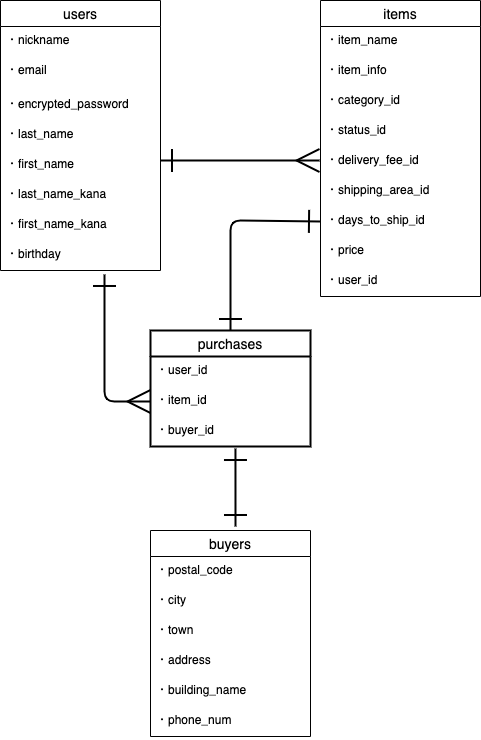

The diagram above was exported from draw.io. Its source (the exported page's mxGraphModel, read from the mxfile embedded in the PNG):
<mxGraphModel dx="546" dy="582" grid="1" gridSize="10" guides="1" tooltips="1" connect="1" arrows="1" fold="1" page="1" pageScale="1" pageWidth="827" pageHeight="1169" math="0" shadow="0">
  <root>
    <mxCell id="0" />
    <mxCell id="1" parent="0" />
    <mxCell id="2" value="users" style="swimlane;fontStyle=0;childLayout=stackLayout;horizontal=1;startSize=26;horizontalStack=0;resizeParent=1;resizeParentMax=0;resizeLast=0;collapsible=1;marginBottom=0;align=center;fontSize=14;" vertex="1" parent="1">
      <mxGeometry x="40" y="40" width="160" height="270" as="geometry" />
    </mxCell>
    <mxCell id="3" value="・nickname" style="text;strokeColor=none;fillColor=none;spacingLeft=4;spacingRight=4;overflow=hidden;rotatable=0;points=[[0,0.5],[1,0.5]];portConstraint=eastwest;fontSize=12;" vertex="1" parent="2">
      <mxGeometry y="26" width="160" height="30" as="geometry" />
    </mxCell>
    <mxCell id="4" value="・email" style="text;strokeColor=none;fillColor=none;spacingLeft=4;spacingRight=4;overflow=hidden;rotatable=0;points=[[0,0.5],[1,0.5]];portConstraint=eastwest;fontSize=12;" vertex="1" parent="2">
      <mxGeometry y="56" width="160" height="34" as="geometry" />
    </mxCell>
    <mxCell id="5" value="・encrypted_password" style="text;strokeColor=none;fillColor=none;spacingLeft=4;spacingRight=4;overflow=hidden;rotatable=0;points=[[0,0.5],[1,0.5]];portConstraint=eastwest;fontSize=12;" vertex="1" parent="2">
      <mxGeometry y="90" width="160" height="30" as="geometry" />
    </mxCell>
    <mxCell id="58" value="・last_name" style="text;strokeColor=none;fillColor=none;spacingLeft=4;spacingRight=4;overflow=hidden;rotatable=0;points=[[0,0.5],[1,0.5]];portConstraint=eastwest;fontSize=12;" vertex="1" parent="2">
      <mxGeometry y="120" width="160" height="30" as="geometry" />
    </mxCell>
    <mxCell id="6" value="・first_name" style="text;strokeColor=none;fillColor=none;spacingLeft=4;spacingRight=4;overflow=hidden;rotatable=0;points=[[0,0.5],[1,0.5]];portConstraint=eastwest;fontSize=12;" vertex="1" parent="2">
      <mxGeometry y="150" width="160" height="30" as="geometry" />
    </mxCell>
    <mxCell id="59" value="・last_name_kana" style="text;strokeColor=none;fillColor=none;spacingLeft=4;spacingRight=4;overflow=hidden;rotatable=0;points=[[0,0.5],[1,0.5]];portConstraint=eastwest;fontSize=12;" vertex="1" parent="2">
      <mxGeometry y="180" width="160" height="30" as="geometry" />
    </mxCell>
    <mxCell id="7" value="・first_name_kana" style="text;strokeColor=none;fillColor=none;spacingLeft=4;spacingRight=4;overflow=hidden;rotatable=0;points=[[0,0.5],[1,0.5]];portConstraint=eastwest;fontSize=12;" vertex="1" parent="2">
      <mxGeometry y="210" width="160" height="30" as="geometry" />
    </mxCell>
    <mxCell id="8" value="・birthday" style="text;strokeColor=none;fillColor=none;spacingLeft=4;spacingRight=4;overflow=hidden;rotatable=0;points=[[0,0.5],[1,0.5]];portConstraint=eastwest;fontSize=12;" vertex="1" parent="2">
      <mxGeometry y="240" width="160" height="30" as="geometry" />
    </mxCell>
    <mxCell id="9" value="items" style="swimlane;fontStyle=0;childLayout=stackLayout;horizontal=1;startSize=26;horizontalStack=0;resizeParent=1;resizeParentMax=0;resizeLast=0;collapsible=1;marginBottom=0;align=center;fontSize=14;" vertex="1" parent="1">
      <mxGeometry x="360" y="40" width="160" height="296" as="geometry" />
    </mxCell>
    <mxCell id="11" value="・item_name" style="text;strokeColor=none;fillColor=none;spacingLeft=4;spacingRight=4;overflow=hidden;rotatable=0;points=[[0,0.5],[1,0.5]];portConstraint=eastwest;fontSize=12;" vertex="1" parent="9">
      <mxGeometry y="26" width="160" height="30" as="geometry" />
    </mxCell>
    <mxCell id="12" value="・item_info" style="text;strokeColor=none;fillColor=none;spacingLeft=4;spacingRight=4;overflow=hidden;rotatable=0;points=[[0,0.5],[1,0.5]];portConstraint=eastwest;fontSize=12;" vertex="1" parent="9">
      <mxGeometry y="56" width="160" height="30" as="geometry" />
    </mxCell>
    <mxCell id="13" value="・category_id" style="text;strokeColor=none;fillColor=none;spacingLeft=4;spacingRight=4;overflow=hidden;rotatable=0;points=[[0,0.5],[1,0.5]];portConstraint=eastwest;fontSize=12;" vertex="1" parent="9">
      <mxGeometry y="86" width="160" height="30" as="geometry" />
    </mxCell>
    <mxCell id="14" value="・status_id" style="text;strokeColor=none;fillColor=none;spacingLeft=4;spacingRight=4;overflow=hidden;rotatable=0;points=[[0,0.5],[1,0.5]];portConstraint=eastwest;fontSize=12;" vertex="1" parent="9">
      <mxGeometry y="116" width="160" height="30" as="geometry" />
    </mxCell>
    <mxCell id="15" value="・delivery_fee_id" style="text;strokeColor=none;fillColor=none;spacingLeft=4;spacingRight=4;overflow=hidden;rotatable=0;points=[[0,0.5],[1,0.5]];portConstraint=eastwest;fontSize=12;" vertex="1" parent="9">
      <mxGeometry y="146" width="160" height="30" as="geometry" />
    </mxCell>
    <mxCell id="16" value="・shipping_area_id" style="text;strokeColor=none;fillColor=none;spacingLeft=4;spacingRight=4;overflow=hidden;rotatable=0;points=[[0,0.5],[1,0.5]];portConstraint=eastwest;fontSize=12;" vertex="1" parent="9">
      <mxGeometry y="176" width="160" height="30" as="geometry" />
    </mxCell>
    <mxCell id="17" value="・days_to_ship_id" style="text;strokeColor=none;fillColor=none;spacingLeft=4;spacingRight=4;overflow=hidden;rotatable=0;points=[[0,0.5],[1,0.5]];portConstraint=eastwest;fontSize=12;" vertex="1" parent="9">
      <mxGeometry y="206" width="160" height="30" as="geometry" />
    </mxCell>
    <mxCell id="18" value="・price" style="text;strokeColor=none;fillColor=none;spacingLeft=4;spacingRight=4;overflow=hidden;rotatable=0;points=[[0,0.5],[1,0.5]];portConstraint=eastwest;fontSize=12;" vertex="1" parent="9">
      <mxGeometry y="236" width="160" height="30" as="geometry" />
    </mxCell>
    <mxCell id="19" value="・user_id" style="text;strokeColor=none;fillColor=none;spacingLeft=4;spacingRight=4;overflow=hidden;rotatable=0;points=[[0,0.5],[1,0.5]];portConstraint=eastwest;fontSize=12;" vertex="1" parent="9">
      <mxGeometry y="266" width="160" height="30" as="geometry" />
    </mxCell>
    <mxCell id="47" value="" style="edgeStyle=entityRelationEdgeStyle;fontSize=12;html=1;endArrow=ERmany;strokeWidth=2;exitX=1.006;exitY=0;exitDx=0;exitDy=0;exitPerimeter=0;rounded=0;snapToPoint=0;endSize=20;startArrow=ERone;startFill=0;startSize=20;" edge="1" parent="1">
      <mxGeometry width="100" height="100" relative="1" as="geometry">
        <mxPoint x="200.00000000000003" y="200" as="sourcePoint" />
        <mxPoint x="359.04" y="200" as="targetPoint" />
      </mxGeometry>
    </mxCell>
    <mxCell id="20" value="buyers" style="swimlane;fontStyle=0;childLayout=stackLayout;horizontal=1;startSize=26;horizontalStack=0;resizeParent=1;resizeParentMax=0;resizeLast=0;collapsible=1;marginBottom=0;align=center;fontSize=14;" vertex="1" parent="1">
      <mxGeometry x="190" y="570" width="160" height="206" as="geometry" />
    </mxCell>
    <mxCell id="25" value="・postal_code" style="text;strokeColor=none;fillColor=none;spacingLeft=4;spacingRight=4;overflow=hidden;rotatable=0;points=[[0,0.5],[1,0.5]];portConstraint=eastwest;fontSize=12;" vertex="1" parent="20">
      <mxGeometry y="26" width="160" height="30" as="geometry" />
    </mxCell>
    <mxCell id="26" value="・city" style="text;strokeColor=none;fillColor=none;spacingLeft=4;spacingRight=4;overflow=hidden;rotatable=0;points=[[0,0.5],[1,0.5]];portConstraint=eastwest;fontSize=12;" vertex="1" parent="20">
      <mxGeometry y="56" width="160" height="30" as="geometry" />
    </mxCell>
    <mxCell id="27" value="・town" style="text;strokeColor=none;fillColor=none;spacingLeft=4;spacingRight=4;overflow=hidden;rotatable=0;points=[[0,0.5],[1,0.5]];portConstraint=eastwest;fontSize=12;" vertex="1" parent="20">
      <mxGeometry y="86" width="160" height="30" as="geometry" />
    </mxCell>
    <mxCell id="28" value="・address" style="text;strokeColor=none;fillColor=none;spacingLeft=4;spacingRight=4;overflow=hidden;rotatable=0;points=[[0,0.5],[1,0.5]];portConstraint=eastwest;fontSize=12;" vertex="1" parent="20">
      <mxGeometry y="116" width="160" height="30" as="geometry" />
    </mxCell>
    <mxCell id="29" value="・building_name" style="text;strokeColor=none;fillColor=none;spacingLeft=4;spacingRight=4;overflow=hidden;rotatable=0;points=[[0,0.5],[1,0.5]];portConstraint=eastwest;fontSize=12;" vertex="1" parent="20">
      <mxGeometry y="146" width="160" height="30" as="geometry" />
    </mxCell>
    <mxCell id="30" value="・phone_num" style="text;strokeColor=none;fillColor=none;spacingLeft=4;spacingRight=4;overflow=hidden;rotatable=0;points=[[0,0.5],[1,0.5]];portConstraint=eastwest;fontSize=12;" vertex="1" parent="20">
      <mxGeometry y="176" width="160" height="30" as="geometry" />
    </mxCell>
    <mxCell id="61" value="purchases" style="swimlane;fontStyle=0;childLayout=stackLayout;horizontal=1;startSize=26;horizontalStack=0;resizeParent=1;resizeParentMax=0;resizeLast=0;collapsible=1;marginBottom=0;align=center;fontSize=14;strokeWidth=2;" vertex="1" parent="1">
      <mxGeometry x="190" y="370" width="160" height="116" as="geometry" />
    </mxCell>
    <mxCell id="62" value="・user_id" style="text;strokeColor=none;fillColor=none;spacingLeft=4;spacingRight=4;overflow=hidden;rotatable=0;points=[[0,0.5],[1,0.5]];portConstraint=eastwest;fontSize=12;" vertex="1" parent="61">
      <mxGeometry y="26" width="160" height="30" as="geometry" />
    </mxCell>
    <mxCell id="63" value="・item_id" style="text;strokeColor=none;fillColor=none;spacingLeft=4;spacingRight=4;overflow=hidden;rotatable=0;points=[[0,0.5],[1,0.5]];portConstraint=eastwest;fontSize=12;" vertex="1" parent="61">
      <mxGeometry y="56" width="160" height="30" as="geometry" />
    </mxCell>
    <mxCell id="64" value="・buyer_id" style="text;strokeColor=none;fillColor=none;spacingLeft=4;spacingRight=4;overflow=hidden;rotatable=0;points=[[0,0.5],[1,0.5]];portConstraint=eastwest;fontSize=12;" vertex="1" parent="61">
      <mxGeometry y="86" width="160" height="30" as="geometry" />
    </mxCell>
    <mxCell id="65" value="" style="fontSize=12;html=1;endArrow=ERone;startArrow=ERone;strokeWidth=2;entryX=0.531;entryY=1.067;entryDx=0;entryDy=0;entryPerimeter=0;startSize=20;endSize=20;startFill=0;endFill=0;" edge="1" parent="1" target="64">
      <mxGeometry width="100" height="100" relative="1" as="geometry">
        <mxPoint x="275" y="566" as="sourcePoint" />
        <mxPoint x="330" y="450" as="targetPoint" />
      </mxGeometry>
    </mxCell>
    <mxCell id="66" value="" style="fontSize=12;html=1;endArrow=ERone;startArrow=ERmany;strokeWidth=2;entryX=0.65;entryY=1.133;entryDx=0;entryDy=0;entryPerimeter=0;exitX=0;exitY=0.5;exitDx=0;exitDy=0;endSize=20;startSize=20;endFill=0;" edge="1" parent="1" source="63" target="8">
      <mxGeometry width="100" height="100" relative="1" as="geometry">
        <mxPoint x="140" y="440" as="sourcePoint" />
        <mxPoint x="150" y="330" as="targetPoint" />
        <Array as="points">
          <mxPoint x="144" y="441" />
        </Array>
      </mxGeometry>
    </mxCell>
    <mxCell id="67" value="" style="fontSize=12;html=1;endArrow=ERone;startArrow=ERone;strokeWidth=2;entryX=0;entryY=0.5;entryDx=0;entryDy=0;exitX=0.5;exitY=0;exitDx=0;exitDy=0;endSize=20;startSize=20;endFill=0;startFill=0;" edge="1" parent="1" source="61" target="17">
      <mxGeometry width="100" height="100" relative="1" as="geometry">
        <mxPoint x="260" y="320" as="sourcePoint" />
        <mxPoint x="330" y="320" as="targetPoint" />
        <Array as="points">
          <mxPoint x="270" y="260" />
        </Array>
      </mxGeometry>
    </mxCell>
  </root>
</mxGraphModel>